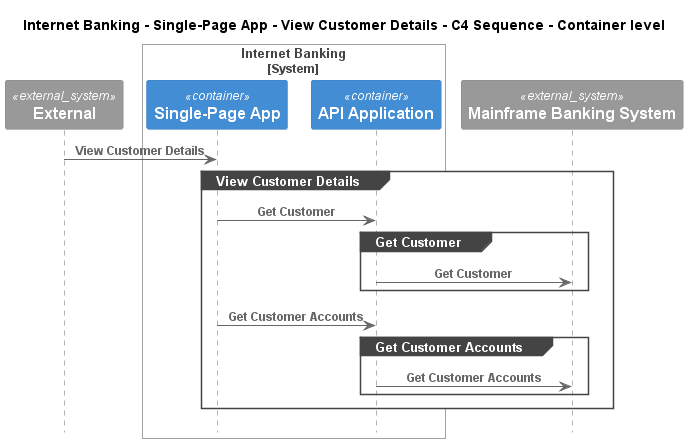

The diagram above was rendered by PlantUML. Its source (embedded in the PNG):
@startuml
!pragma layout smetana
!include ..\..\..\..\..\..\.c4s\C4_Sequence.puml

title Internet Banking - Single-Page App - View Customer Details - C4 Sequence - Container level

System_Ext(C4InterFlow.SoftwareSystems.ExternalSystem, "External", "")

System_Boundary(BigBankPlc.SoftwareSystems.InternetBanking, "Internet Banking")
    Container(BigBankPlc.SoftwareSystems.InternetBanking.Containers.SinglePageApp, "Single-Page App", "", "")
    Container(BigBankPlc.SoftwareSystems.InternetBanking.Containers.APIApplication, "API Application", "", "")
Boundary_End()
System_Ext(BigBankPlc.SoftwareSystems.MainframeBankingSystem, "Mainframe Banking System", "")

Rel(C4InterFlow.SoftwareSystems.ExternalSystem, BigBankPlc.SoftwareSystems.InternetBanking.Containers.SinglePageApp, "View Customer Details")
group View Customer Details
Rel(BigBankPlc.SoftwareSystems.InternetBanking.Containers.SinglePageApp, BigBankPlc.SoftwareSystems.InternetBanking.Containers.APIApplication, "Get Customer")
group Get Customer
Rel(BigBankPlc.SoftwareSystems.InternetBanking.Containers.APIApplication, BigBankPlc.SoftwareSystems.MainframeBankingSystem, "Get Customer")
end
Rel(BigBankPlc.SoftwareSystems.InternetBanking.Containers.SinglePageApp, BigBankPlc.SoftwareSystems.InternetBanking.Containers.APIApplication, "Get Customer Accounts")
group Get Customer Accounts
Rel(BigBankPlc.SoftwareSystems.InternetBanking.Containers.APIApplication, BigBankPlc.SoftwareSystems.MainframeBankingSystem, "Get Customer Accounts")
end
end


@enduml